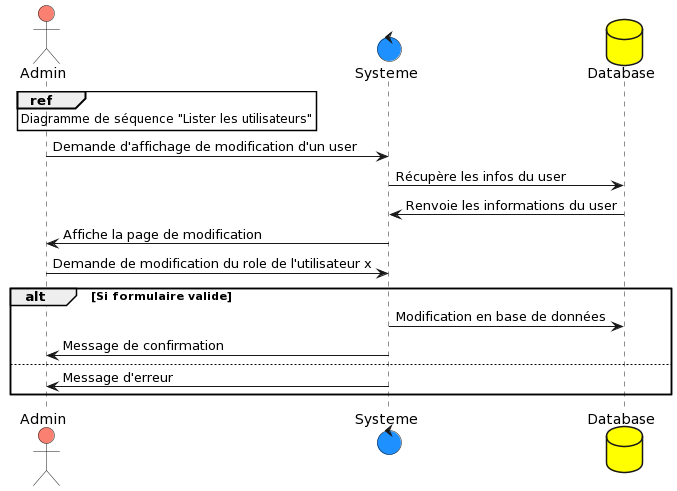

The diagram above was rendered by PlantUML. Its source (embedded in the PNG):
@startuml
actor Admin #salmon
control Systeme #dodgerblue
database Database #yellow

ref over Admin : Diagramme de séquence "Lister les utilisateurs"

Admin -> Systeme : Demande d'affichage de modification d'un user
Systeme -> Database : Récupère les infos du user
Database -> Systeme : Renvoie les informations du user
Systeme -> Admin : Affiche la page de modification
Admin -> Systeme : Demande de modification du role de l'utilisateur x
  alt Si formulaire valide
    Systeme -> Database : Modification en base de données
    Systeme -> Admin : Message de confirmation
  else
    Systeme -> Admin : Message d'erreur
  end
@enduml